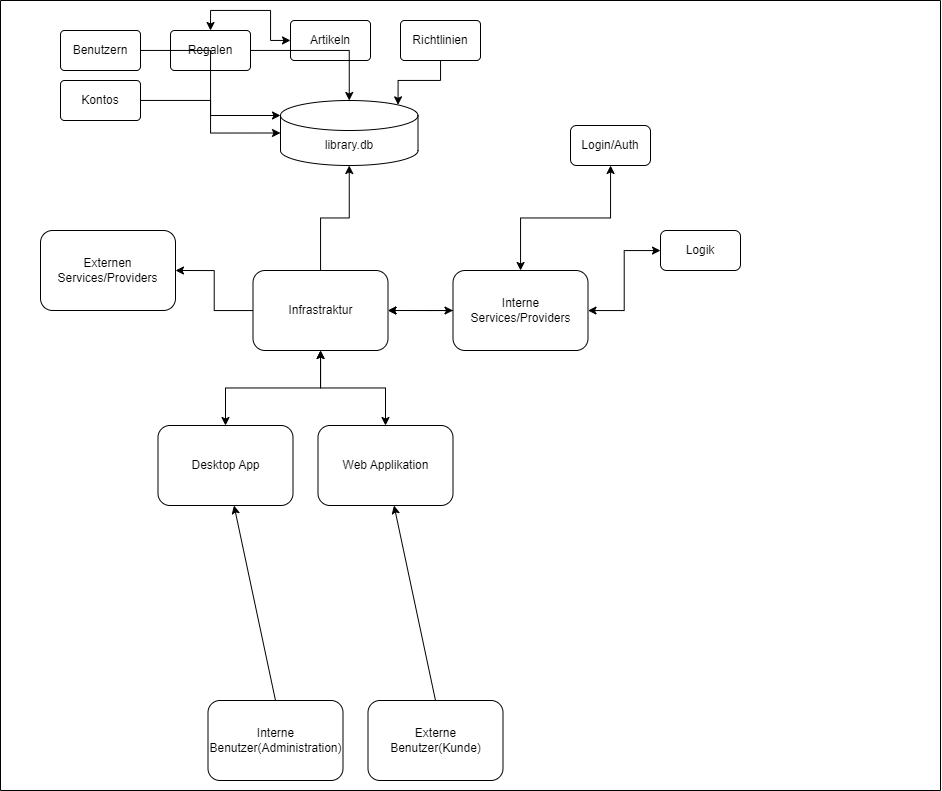

The diagram above was exported from draw.io. Its source (the exported page's mxGraphModel, read from the mxfile embedded in the PNG):
<mxGraphModel dx="835" dy="1759" grid="1" gridSize="10" guides="1" tooltips="1" connect="1" arrows="1" fold="1" page="1" pageScale="1" pageWidth="1100" pageHeight="850" background="none" math="0" shadow="0">
  <root>
    <mxCell id="0" />
    <mxCell id="1" parent="0" />
    <mxCell id="sUEgote_5BsNNyvqZ2ZU-4" value="Externe Benutzer(Kunde)" style="rounded=1;whiteSpace=wrap;html=1;" parent="1" vertex="1">
      <mxGeometry x="437.5" y="630" width="135" height="80" as="geometry" />
    </mxCell>
    <mxCell id="sUEgote_5BsNNyvqZ2ZU-7" value="" style="swimlane;startSize=0;" parent="1" vertex="1">
      <mxGeometry x="70" y="-70" width="940" height="790" as="geometry" />
    </mxCell>
    <mxCell id="By1gGi0uXGFLOCLA1xTo-18" style="edgeStyle=orthogonalEdgeStyle;rounded=0;orthogonalLoop=1;jettySize=auto;html=1;startArrow=classic;startFill=1;" edge="1" parent="sUEgote_5BsNNyvqZ2ZU-7" source="sUEgote_5BsNNyvqZ2ZU-6" target="sUEgote_5BsNNyvqZ2ZU-14">
      <mxGeometry relative="1" as="geometry" />
    </mxCell>
    <mxCell id="sUEgote_5BsNNyvqZ2ZU-6" value="Web Applikation" style="rounded=1;whiteSpace=wrap;html=1;" parent="sUEgote_5BsNNyvqZ2ZU-7" vertex="1">
      <mxGeometry x="317.5" y="425" width="135" height="80" as="geometry" />
    </mxCell>
    <mxCell id="By1gGi0uXGFLOCLA1xTo-17" style="edgeStyle=orthogonalEdgeStyle;rounded=0;orthogonalLoop=1;jettySize=auto;html=1;startArrow=classic;startFill=1;" edge="1" parent="sUEgote_5BsNNyvqZ2ZU-7" source="sUEgote_5BsNNyvqZ2ZU-12" target="sUEgote_5BsNNyvqZ2ZU-14">
      <mxGeometry relative="1" as="geometry" />
    </mxCell>
    <mxCell id="sUEgote_5BsNNyvqZ2ZU-12" value="Desktop App" style="rounded=1;whiteSpace=wrap;html=1;" parent="sUEgote_5BsNNyvqZ2ZU-7" vertex="1">
      <mxGeometry x="157.5" y="425" width="135" height="80" as="geometry" />
    </mxCell>
    <mxCell id="sUEgote_5BsNNyvqZ2ZU-14" value="Infrastraktur" style="rounded=1;whiteSpace=wrap;html=1;" parent="sUEgote_5BsNNyvqZ2ZU-7" vertex="1">
      <mxGeometry x="252.5" y="270" width="135" height="80" as="geometry" />
    </mxCell>
    <mxCell id="sUEgote_5BsNNyvqZ2ZU-36" style="edgeStyle=orthogonalEdgeStyle;rounded=0;orthogonalLoop=1;jettySize=auto;html=1;entryX=1;entryY=0.5;entryDx=0;entryDy=0;" parent="sUEgote_5BsNNyvqZ2ZU-7" source="sUEgote_5BsNNyvqZ2ZU-14" target="sUEgote_5BsNNyvqZ2ZU-22" edge="1">
      <mxGeometry relative="1" as="geometry" />
    </mxCell>
    <mxCell id="sUEgote_5BsNNyvqZ2ZU-22" value="Externen Services/Providers" style="rounded=1;whiteSpace=wrap;html=1;" parent="sUEgote_5BsNNyvqZ2ZU-7" vertex="1">
      <mxGeometry x="40" y="230" width="135" height="80" as="geometry" />
    </mxCell>
    <mxCell id="sUEgote_5BsNNyvqZ2ZU-38" style="edgeStyle=orthogonalEdgeStyle;rounded=0;orthogonalLoop=1;jettySize=auto;html=1;entryX=1;entryY=0.5;entryDx=0;entryDy=0;endArrow=classic;endFill=1;" parent="sUEgote_5BsNNyvqZ2ZU-7" source="sUEgote_5BsNNyvqZ2ZU-37" target="sUEgote_5BsNNyvqZ2ZU-14" edge="1">
      <mxGeometry relative="1" as="geometry">
        <Array as="points">
          <mxPoint x="430" y="310" />
          <mxPoint x="430" y="310" />
        </Array>
      </mxGeometry>
    </mxCell>
    <mxCell id="sUEgote_5BsNNyvqZ2ZU-39" value="" style="edgeStyle=orthogonalEdgeStyle;rounded=0;orthogonalLoop=1;jettySize=auto;html=1;startArrow=classic;startFill=1;" parent="sUEgote_5BsNNyvqZ2ZU-7" source="sUEgote_5BsNNyvqZ2ZU-37" target="sUEgote_5BsNNyvqZ2ZU-14" edge="1">
      <mxGeometry relative="1" as="geometry" />
    </mxCell>
    <mxCell id="2JNn1HrkcwXCdgvmyUMo-9" style="edgeStyle=orthogonalEdgeStyle;rounded=0;orthogonalLoop=1;jettySize=auto;html=1;startArrow=classic;startFill=1;" parent="sUEgote_5BsNNyvqZ2ZU-7" source="sUEgote_5BsNNyvqZ2ZU-37" target="By1gGi0uXGFLOCLA1xTo-16" edge="1">
      <mxGeometry relative="1" as="geometry" />
    </mxCell>
    <mxCell id="sUEgote_5BsNNyvqZ2ZU-37" value="Interne Services/Providers" style="rounded=1;whiteSpace=wrap;html=1;" parent="sUEgote_5BsNNyvqZ2ZU-7" vertex="1">
      <mxGeometry x="452.5" y="270" width="135" height="80" as="geometry" />
    </mxCell>
    <mxCell id="2JNn1HrkcwXCdgvmyUMo-2" value="Login/Auth" style="rounded=1;whiteSpace=wrap;html=1;" parent="sUEgote_5BsNNyvqZ2ZU-7" vertex="1">
      <mxGeometry x="570" y="125" width="80" height="40" as="geometry" />
    </mxCell>
    <mxCell id="2JNn1HrkcwXCdgvmyUMo-4" value="" style="edgeStyle=orthogonalEdgeStyle;rounded=0;orthogonalLoop=1;jettySize=auto;html=1;startArrow=classic;startFill=1;" parent="sUEgote_5BsNNyvqZ2ZU-7" source="sUEgote_5BsNNyvqZ2ZU-37" target="2JNn1HrkcwXCdgvmyUMo-2" edge="1">
      <mxGeometry relative="1" as="geometry">
        <mxPoint x="463" y="320" as="sourcePoint" />
        <mxPoint x="398" y="320" as="targetPoint" />
      </mxGeometry>
    </mxCell>
    <mxCell id="By1gGi0uXGFLOCLA1xTo-2" value="library.db" style="shape=cylinder3;whiteSpace=wrap;html=1;boundedLbl=1;backgroundOutline=1;size=15;" vertex="1" parent="sUEgote_5BsNNyvqZ2ZU-7">
      <mxGeometry x="280" y="100" width="137.5" height="65" as="geometry" />
    </mxCell>
    <mxCell id="By1gGi0uXGFLOCLA1xTo-4" style="edgeStyle=orthogonalEdgeStyle;rounded=0;orthogonalLoop=1;jettySize=auto;html=1;entryX=0.5;entryY=1;entryDx=0;entryDy=0;entryPerimeter=0;" edge="1" parent="sUEgote_5BsNNyvqZ2ZU-7" source="sUEgote_5BsNNyvqZ2ZU-14" target="By1gGi0uXGFLOCLA1xTo-2">
      <mxGeometry relative="1" as="geometry" />
    </mxCell>
    <mxCell id="By1gGi0uXGFLOCLA1xTo-5" value="Benutzern" style="rounded=1;arcSize=10;whiteSpace=wrap;html=1;align=center;" vertex="1" parent="sUEgote_5BsNNyvqZ2ZU-7">
      <mxGeometry x="60" y="30" width="80" height="40" as="geometry" />
    </mxCell>
    <mxCell id="By1gGi0uXGFLOCLA1xTo-6" value="Kontos" style="rounded=1;arcSize=10;whiteSpace=wrap;html=1;align=center;" vertex="1" parent="sUEgote_5BsNNyvqZ2ZU-7">
      <mxGeometry x="60" y="80" width="80" height="40" as="geometry" />
    </mxCell>
    <mxCell id="By1gGi0uXGFLOCLA1xTo-7" value="Regalen" style="rounded=1;arcSize=10;whiteSpace=wrap;html=1;align=center;" vertex="1" parent="sUEgote_5BsNNyvqZ2ZU-7">
      <mxGeometry x="170" y="30" width="80" height="40" as="geometry" />
    </mxCell>
    <mxCell id="By1gGi0uXGFLOCLA1xTo-8" value="Artikeln" style="rounded=1;arcSize=10;whiteSpace=wrap;html=1;align=center;" vertex="1" parent="sUEgote_5BsNNyvqZ2ZU-7">
      <mxGeometry x="290" y="20" width="80" height="40" as="geometry" />
    </mxCell>
    <mxCell id="By1gGi0uXGFLOCLA1xTo-9" style="edgeStyle=orthogonalEdgeStyle;rounded=0;orthogonalLoop=1;jettySize=auto;html=1;entryX=0.5;entryY=0;entryDx=0;entryDy=0;startArrow=classic;startFill=1;" edge="1" parent="sUEgote_5BsNNyvqZ2ZU-7" source="By1gGi0uXGFLOCLA1xTo-8" target="By1gGi0uXGFLOCLA1xTo-7">
      <mxGeometry relative="1" as="geometry" />
    </mxCell>
    <mxCell id="By1gGi0uXGFLOCLA1xTo-10" value="Richtlinien" style="rounded=1;arcSize=10;whiteSpace=wrap;html=1;align=center;" vertex="1" parent="sUEgote_5BsNNyvqZ2ZU-7">
      <mxGeometry x="400" y="20" width="80" height="40" as="geometry" />
    </mxCell>
    <mxCell id="By1gGi0uXGFLOCLA1xTo-11" style="edgeStyle=orthogonalEdgeStyle;rounded=0;orthogonalLoop=1;jettySize=auto;html=1;entryX=0;entryY=0;entryDx=0;entryDy=15;entryPerimeter=0;" edge="1" parent="sUEgote_5BsNNyvqZ2ZU-7" source="By1gGi0uXGFLOCLA1xTo-5" target="By1gGi0uXGFLOCLA1xTo-2">
      <mxGeometry relative="1" as="geometry" />
    </mxCell>
    <mxCell id="By1gGi0uXGFLOCLA1xTo-12" style="edgeStyle=orthogonalEdgeStyle;rounded=0;orthogonalLoop=1;jettySize=auto;html=1;entryX=0;entryY=0.5;entryDx=0;entryDy=0;entryPerimeter=0;" edge="1" parent="sUEgote_5BsNNyvqZ2ZU-7" source="By1gGi0uXGFLOCLA1xTo-6" target="By1gGi0uXGFLOCLA1xTo-2">
      <mxGeometry relative="1" as="geometry" />
    </mxCell>
    <mxCell id="By1gGi0uXGFLOCLA1xTo-13" style="edgeStyle=orthogonalEdgeStyle;rounded=0;orthogonalLoop=1;jettySize=auto;html=1;entryX=0.5;entryY=0;entryDx=0;entryDy=0;entryPerimeter=0;" edge="1" parent="sUEgote_5BsNNyvqZ2ZU-7" source="By1gGi0uXGFLOCLA1xTo-7" target="By1gGi0uXGFLOCLA1xTo-2">
      <mxGeometry relative="1" as="geometry" />
    </mxCell>
    <mxCell id="By1gGi0uXGFLOCLA1xTo-14" style="edgeStyle=orthogonalEdgeStyle;rounded=0;orthogonalLoop=1;jettySize=auto;html=1;entryX=0.855;entryY=0;entryDx=0;entryDy=4.35;entryPerimeter=0;" edge="1" parent="sUEgote_5BsNNyvqZ2ZU-7" source="By1gGi0uXGFLOCLA1xTo-10" target="By1gGi0uXGFLOCLA1xTo-2">
      <mxGeometry relative="1" as="geometry" />
    </mxCell>
    <mxCell id="By1gGi0uXGFLOCLA1xTo-16" value="Logik" style="rounded=1;whiteSpace=wrap;html=1;" vertex="1" parent="sUEgote_5BsNNyvqZ2ZU-7">
      <mxGeometry x="660" y="230" width="80" height="40" as="geometry" />
    </mxCell>
    <mxCell id="sUEgote_5BsNNyvqZ2ZU-9" value="" style="endArrow=classic;html=1;rounded=0;exitX=0.5;exitY=0;exitDx=0;exitDy=0;" parent="1" source="sUEgote_5BsNNyvqZ2ZU-4" target="sUEgote_5BsNNyvqZ2ZU-6" edge="1">
      <mxGeometry width="50" height="50" relative="1" as="geometry">
        <mxPoint x="510" y="460" as="sourcePoint" />
        <mxPoint x="244.03149606299212" y="480" as="targetPoint" />
      </mxGeometry>
    </mxCell>
    <mxCell id="sUEgote_5BsNNyvqZ2ZU-11" value="Interne Benutzer(Administration)" style="rounded=1;whiteSpace=wrap;html=1;" parent="1" vertex="1">
      <mxGeometry x="277.5" y="630" width="135" height="80" as="geometry" />
    </mxCell>
    <mxCell id="sUEgote_5BsNNyvqZ2ZU-13" value="" style="endArrow=classic;html=1;rounded=0;exitX=0.5;exitY=0;exitDx=0;exitDy=0;" parent="1" source="sUEgote_5BsNNyvqZ2ZU-11" target="sUEgote_5BsNNyvqZ2ZU-12" edge="1">
      <mxGeometry width="50" height="50" relative="1" as="geometry">
        <mxPoint x="230" y="674" as="sourcePoint" />
        <mxPoint x="313" y="500" as="targetPoint" />
      </mxGeometry>
    </mxCell>
  </root>
</mxGraphModel>